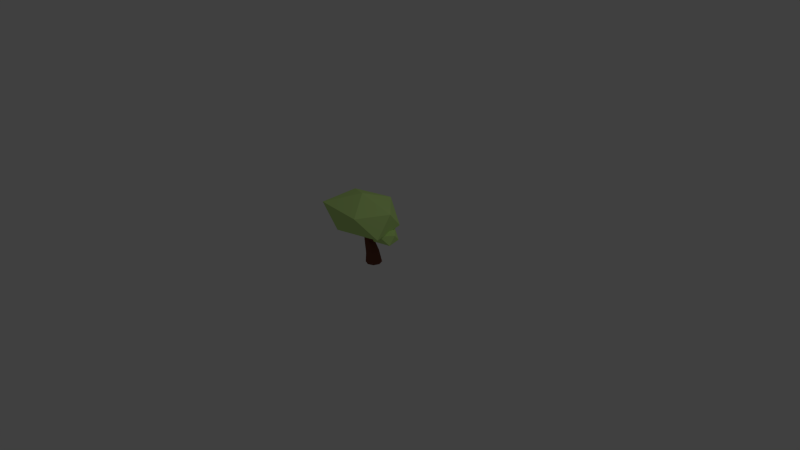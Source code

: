 # Source: Bush2.blend  (saved by Blender 2.75.0; exported with 4.5.12 LTS)
import bpy
from mathutils import Matrix  # noqa: F401  (used for matrix-valued properties, if any)

bpy.ops.wm.read_factory_settings(use_empty=True)
scene = bpy.context.scene
scene.name = 'Scene'

# ---- collections
col_collection_1 = bpy.data.collections.new('Collection 1'); scene.collection.children.link(col_collection_1)

# ---- materials (node trees are filled in below, after node groups)
mat_leaves = bpy.data.materials.new('Leaves')
mat_leaves.alpha_threshold = 0.0
mat_leaves.roughness = 0.5
mat_tree = bpy.data.materials.new('Tree')
mat_tree.alpha_threshold = 0.0
mat_tree.roughness = 0.5

# ---- material node trees
mat_leaves.use_nodes = True; mat_leaves.node_tree.nodes.clear()
_N = mat_leaves.node_tree.nodes; _L = mat_leaves.node_tree.links
n0 = _N.new('ShaderNodeOutputMaterial'); n0.name = 'Material Output'; n0.location = (300, 300)
n1 = _N.new('ShaderNodeBsdfDiffuse'); n1.name = 'Diffuse BSDF'; n1.location = (10, 300)
n1.inputs[0].default_value = (0.5538, 0.8, 0.2536, 1.0)
_L.new(n1.outputs[0], n0.inputs[0])
n0.is_active_output = True
mat_tree.use_nodes = True; mat_tree.node_tree.nodes.clear()
_N = mat_tree.node_tree.nodes; _L = mat_tree.node_tree.links
n0 = _N.new('ShaderNodeOutputMaterial'); n0.name = 'Material Output'; n0.location = (300, 300)
n1 = _N.new('ShaderNodeBsdfDiffuse'); n1.name = 'Diffuse BSDF'; n1.location = (10, 300)
n1.inputs[0].default_value = (0.1679, 0.05994, 0.03964, 1.0)
_L.new(n1.outputs[0], n0.inputs[0])
n0.is_active_output = True

# ---- world
world_world = bpy.data.worlds.new('World'); scene.world = world_world
world_world.color = (0.05088, 0.05088, 0.05088)
world_world.use_sun_shadow = False
world_world.sun_shadow_jitter_overblur = 0.0
world_world.cycles.sampling_method = 'MANUAL'
world_world.cycles.sample_map_resolution = 256

# ---- cameras
cam_camera = bpy.data.cameras.new('Camera')
cam_camera.clip_end = 100.0
cam_camera.lens = 35.0
cam_camera.sensor_width = 32.0
cam_camera.sensor_height = 18.0
cam_camera.ortho_scale = 7.314
cam_camera.dof.focus_distance = 0.0

# ---- lights
light_lamp = bpy.data.lights.new('Lamp', 'POINT')
light_lamp.transmission_factor = 0.0
light_lamp.cutoff_distance = 30.0
light_lamp.energy = 100.0
light_lamp.shadow_buffer_clip_start = 1.001
light_lamp.shadow_soft_size = 0.1
light_lamp.shadow_maximum_resolution = 0.006
light_lamp.use_absolute_resolution = True
light_lamp.cycles.use_multiple_importance_sampling = False

# ---- meshes
me_icosphere_002 = bpy.data.meshes.new('Icosphere.002')
me_icosphere_002.from_pydata([(0.5533, 0.06147, -0.8236), (0.7521, -0.05618, -0.7847), (0.8639, -0.1792, -0.7492), (0.5495, 0.05097, -0.8213), (0.5548, 0.06437, -0.8231), (0.7273, -0.03107, -0.7887), (1.02, -0.2382, -0.9021), (0.205, -0.8244, -0.6293), (0.4215, -0.01922, -0.8113), (0.4513, -0.0306, -0.807), (0.5314, 0.001687, -0.8104), (0.71, 0.1889, -0.7747), (0.5622, 0.07964, -0.82), (0.5359, 0.1397, -0.8214), (0.6819, 0.08412, -0.9206), (1.25, -0.2573, -0.6795), (1.014, -0.2114, -0.7334), (1.42, -0.4518, -0.6539), (-0.6499, -0.02322, -0.6793), (0.3438, 0.1032, -0.8254), (0.335, 0.08115, -0.8201), (0.3344, 0.07964, -0.8197), (0.3426, 0.05913, -0.8168), (0.3696, 0.001687, -0.809), (0.5256, 0.1585, -0.8224), (0.7962, 0.3225, -0.7425), (0.5281, 0.1576, -0.8219), (1.123, 0.1327, -0.9883), (0.8809, 0.106, -0.9511), (0.865, 0.08094, -0.9441), (0.9119, 0.03232, -0.9408), (0.9458, 0.03091, -0.945), (0.9745, 0.08117, -0.9586), (0.9459, 0.1132, -0.9611), (1.506, -0.09795, -0.9115), (1.281, -0.2516, -0.6713), (0.9196, -0.8147, -0.07291), (-0.4807, -0.7499, -0.03691), (-0.02905, 0.8568, -0.646), (0.418, 0.1788, -0.826), (0.3663, 0.1576, -0.8207), (0.3601, 0.1441, -0.8218), (0.5252, 0.1587, -0.8225), (1.199, 0.571, -0.6232), (0.9279, 0.4287, -0.9097), (0.9345, 0.1317, -0.9563), (0.9017, 0.1297, -0.9511), (1.523, 0.08252, -0.6604), (1.312, -0.203, -0.6598), (1.456, -0.008107, -0.02384), (-0.5191, 0.4592, -0.02656), (0.4477, 0.1899, -0.8196), (1.085, 0.3806, -0.6671), (1.177, 0.4095, -0.6687), (1.42, 0.3142, -0.9006), (1.317, 0.06986, -0.5961), (1.342, -0.09112, -0.6431), (0.4195, -0.08204, 0.2961), (0.5928, 0.8087, -0.04433), (1.167, 0.3588, -0.6488), (1.275, 0.2187, -0.6338), (0.6403, 0.3116, -1.789), (0.5925, 0.2676, -1.482), (0.7159, 0.2126, -1.433), (0.8044, 0.2437, -1.789), (0.4763, 0.2437, -1.789), (0.4594, 0.2081, -1.15), (0.8723, 0.07964, -1.789), (0.8044, -0.08438, -1.789), (0.6403, -0.1523, -1.789), (0.4763, -0.08438, -1.789), (0.4084, 0.07964, -1.789), (0.767, 0.07964, -1.413), (0.469, 0.2126, -1.532), (0.5501, 0.1705, -1.111), (0.3688, 0.1705, -1.155), (0.7159, -0.05327, -1.433), (0.5925, -0.1083, -1.482), (0.469, -0.05327, -1.532), (0.4179, 0.07964, -1.552), (0.5397, 0.1666, -1.061), (0.3655, 0.1576, -0.8233), (0.5876, 0.07964, -1.164), (0.3312, 0.07964, -1.158), (0.4405, 0.1899, -0.8448), (0.7136, 0.1414, -1.045), (0.5501, -0.01117, -1.114), (0.4594, -0.04879, -1.15), (0.3688, -0.01117, -1.155), (0.7295, 0.1441, -1.078), (0.5154, 0.1576, -0.8662), (0.7202, 0.08027, -0.9985), (0.7645, 0.08027, -1.107), (0.3655, 0.001687, -0.8233), (0.5656, 0.07964, -0.9989), (0.8718, 0.1302, -0.9864), (0.8597, 0.08091, -0.9503), (0.5416, -0.008038, -1.063), (0.4405, -0.0306, -0.8448), (0.895, 0.1324, -1.004), (0.5465, 0.07964, -0.8751), (0.7152, 0.01862, -1.046), (0.8733, 0.03123, -0.9864), (0.73, 0.01642, -1.079), (0.9308, 0.08091, -1.012), (0.5154, 0.001687, -0.8662), (0.896, 0.02945, -1.005)], [], [(0, 1, 2, 3), (4, 5, 1, 0), (2, 1, 5, 14, 6), (3, 2, 16, 17, 7, 8, 9, 10), (11, 5, 4, 12, 13), (6, 15, 16, 2), (8, 7, 18, 19, 20, 21, 22, 23), (24, 25, 11, 13, 26), (11, 14, 5), (27, 6, 14, 28, 29, 30, 31, 32, 33), (15, 6, 34, 35), (7, 17, 36), (18, 7, 37), (19, 18, 38, 39, 40, 41), (42, 43, 60, 59, 52, 25, 24), (25, 44, 14, 11), (27, 33, 45, 46, 28, 14, 44), (27, 34, 6), (15, 35, 48, 56, 17, 16), (35, 34, 47, 48), (7, 36, 37), (17, 49, 36), (18, 37, 50), (38, 18, 50), (39, 38, 43, 42, 51), (52, 53, 44, 25), (27, 44, 54), (34, 27, 54), (34, 54, 47), (48, 47, 55, 56), (37, 36, 57), (56, 55, 60, 43, 49, 17), (36, 49, 57), (50, 37, 57), (38, 50, 58), (43, 38, 58), (59, 53, 52), (54, 44, 53), (54, 53, 47), (49, 58, 57), (58, 50, 57), (43, 58, 49), (59, 60, 55, 47, 53), (62, 63, 64, 61), (61, 65, 73, 62), (62, 66, 74, 63), (61, 64, 67, 68, 69, 70, 71, 65), (63, 72, 67, 64), (66, 62, 73, 75), (68, 67, 72, 76), (69, 68, 76, 77), (70, 69, 77, 78), (71, 70, 78, 79), (65, 71, 79, 73), (63, 74, 82, 72), (74, 66, 84, 90, 80), (75, 81, 84, 66), (75, 73, 79, 83), (80, 85, 89, 74), (75, 20, 19, 41, 81), (72, 82, 86, 76), (76, 86, 87, 77), (77, 87, 88, 78), (78, 88, 83, 79), (74, 89, 92, 82), (20, 75, 83, 21), (85, 80, 94, 91), (84, 81, 40, 39, 51), (40, 81, 41), (21, 83, 88, 93, 22), (90, 84, 51, 42, 24, 26), (80, 90, 100, 94), (85, 95, 99, 89), (91, 96, 95, 85), (82, 92, 103, 86), (87, 98, 93, 88), (89, 99, 104, 92), (22, 93, 23), (100, 90, 26, 13, 12), (93, 98, 9, 8, 23), (105, 100, 12, 4, 0, 3, 10), (45, 99, 95, 46), (95, 96, 29, 28, 46), (97, 101, 91, 94), (101, 102, 96, 91), (29, 96, 102, 30), (92, 104, 106, 103), (101, 97, 86, 103), (105, 98, 87, 86, 97), (104, 99, 45, 33, 32), (9, 98, 105, 10), (105, 97, 94, 100), (102, 101, 103, 106), (30, 102, 106, 31), (31, 106, 104, 32)])
me_icosphere_002.polygons.foreach_set('material_index', [0, 0, 0, 0, 0, 0, 0, 0, 0, 0, 0, 0, 0, 0, 0, 0, 0, 0, 0, 0, 0, 0, 0, 0, 0, 0, 0, 0, 0, 0, 0, 0, 0, 0, 0, 0, 0, 0, 0, 0, 0, 0, 0, 1, 1, 1, 1, 1, 1, 1, 1, 1, 1, 1, 1, 1, 1, 1, 1, 1, 1, 1, 1, 1, 1, 1, 1, 1, 1, 1, 1, 1, 1, 1, 1, 1, 1, 1, 1, 1, 1, 1, 1, 1, 1, 1, 1, 1, 1, 1, 1, 1, 1, 1, 1])
me_icosphere_002.materials.append(mat_leaves)
me_icosphere_002.materials.append(mat_tree)
me_icosphere_002.use_remesh_preserve_volume = False
me_icosphere_002.use_remesh_preserve_attributes = False
me_icosphere_002.use_mirror_vertex_groups = False
me_icosphere_002.update()

# ---- objects
ob_icosphere_001 = bpy.data.objects.new('Icosphere.001', me_icosphere_002)
ob_lamp = bpy.data.objects.new('Lamp', light_lamp)
ob_camera = bpy.data.objects.new('Camera', cam_camera)

# ---- transforms, parenting, visibility, modifiers, constraints
ob_icosphere_001.location = (-0.2938, -0.03654, 0.7144)
ob_icosphere_001.scale = (0.4588, 0.4588, 0.4588)
ob_icosphere_001.lineart.crease_threshold = 0.0
ob_lamp.location = (4.076, 1.005, 5.904)
ob_lamp.rotation_euler = (0.6503, 0.05522, 1.866)
ob_lamp.lock_rotations_4d = False
ob_lamp.empty_display_type = 'ARROWS'
ob_lamp.color = (0.0, 0.0, 0.0, 0.0)
ob_lamp.lineart.crease_threshold = 0.0
ob_camera.location = (7.481, -6.508, 5.344)
ob_camera.rotation_euler = (1.109, 0.01082, 0.8149)
ob_camera.lock_rotations_4d = False
ob_camera.empty_display_type = 'ARROWS'
ob_camera.color = (0.0, 0.0, 0.0, 0.0)
ob_camera.display_type = 'WIRE'
ob_camera.lineart.crease_threshold = 0.0

# ---- collection membership
col_collection_1.objects.link(ob_icosphere_001)
col_collection_1.objects.link(ob_lamp)
col_collection_1.objects.link(ob_camera)

# ---- scene / render settings (as saved in the file)
scene.camera = ob_camera
scene.frame_start = 1; scene.frame_end = 250; scene.frame_set(1)
scene.render.engine = 'CYCLES'
scene.render.resolution_percentage = 50
scene.render.dither_intensity = 0.0
scene.cycles.use_denoising = False
scene.cycles.samples = 10
scene.cycles.sampling_pattern = 'TABULATED_SOBOL'
scene.cycles.light_sampling_threshold = 0.0
scene.cycles.use_adaptive_sampling = False
scene.cycles.use_light_tree = False
scene.cycles.blur_glossy = 0.0
scene.cycles.pixel_filter_type = 'GAUSSIAN'
scene.cycles.sample_clamp_indirect = 0.0
scene.view_settings.view_transform = 'Standard'
bpy.context.view_layer.update()
